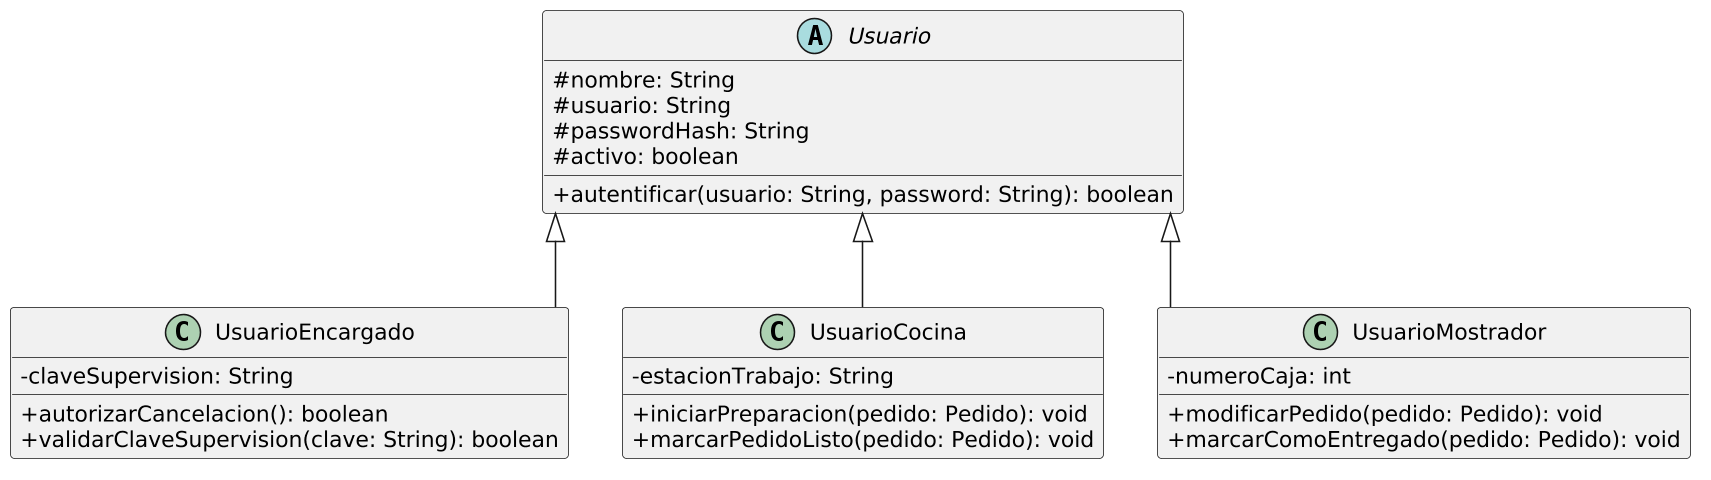

The diagram above was rendered by PlantUML. Its source (embedded in the PNG):
@startuml
skinparam classAttributeIconSize 0
skinparam dpi 150
hide empty members
skinparam linetype ortho
  abstract class Usuario {
    # nombre: String
    # usuario: String
    # passwordHash: String
    # activo: boolean
    + autentificar(usuario: String, password: String): boolean
  }
  class UsuarioEncargado {
    - claveSupervision: String
    + autorizarCancelacion(): boolean
    + validarClaveSupervision(clave: String): boolean
  }
  class UsuarioCocina {
    - estacionTrabajo: String
    + iniciarPreparacion(pedido: Pedido): void
    + marcarPedidoListo(pedido: Pedido): void
  }
  class UsuarioMostrador {
    - numeroCaja: int
    + modificarPedido(pedido: Pedido): void
    + marcarComoEntregado(pedido: Pedido): void
  }
Usuario <|-- UsuarioEncargado
Usuario <|-- UsuarioCocina
Usuario <|-- UsuarioMostrador
@enduml